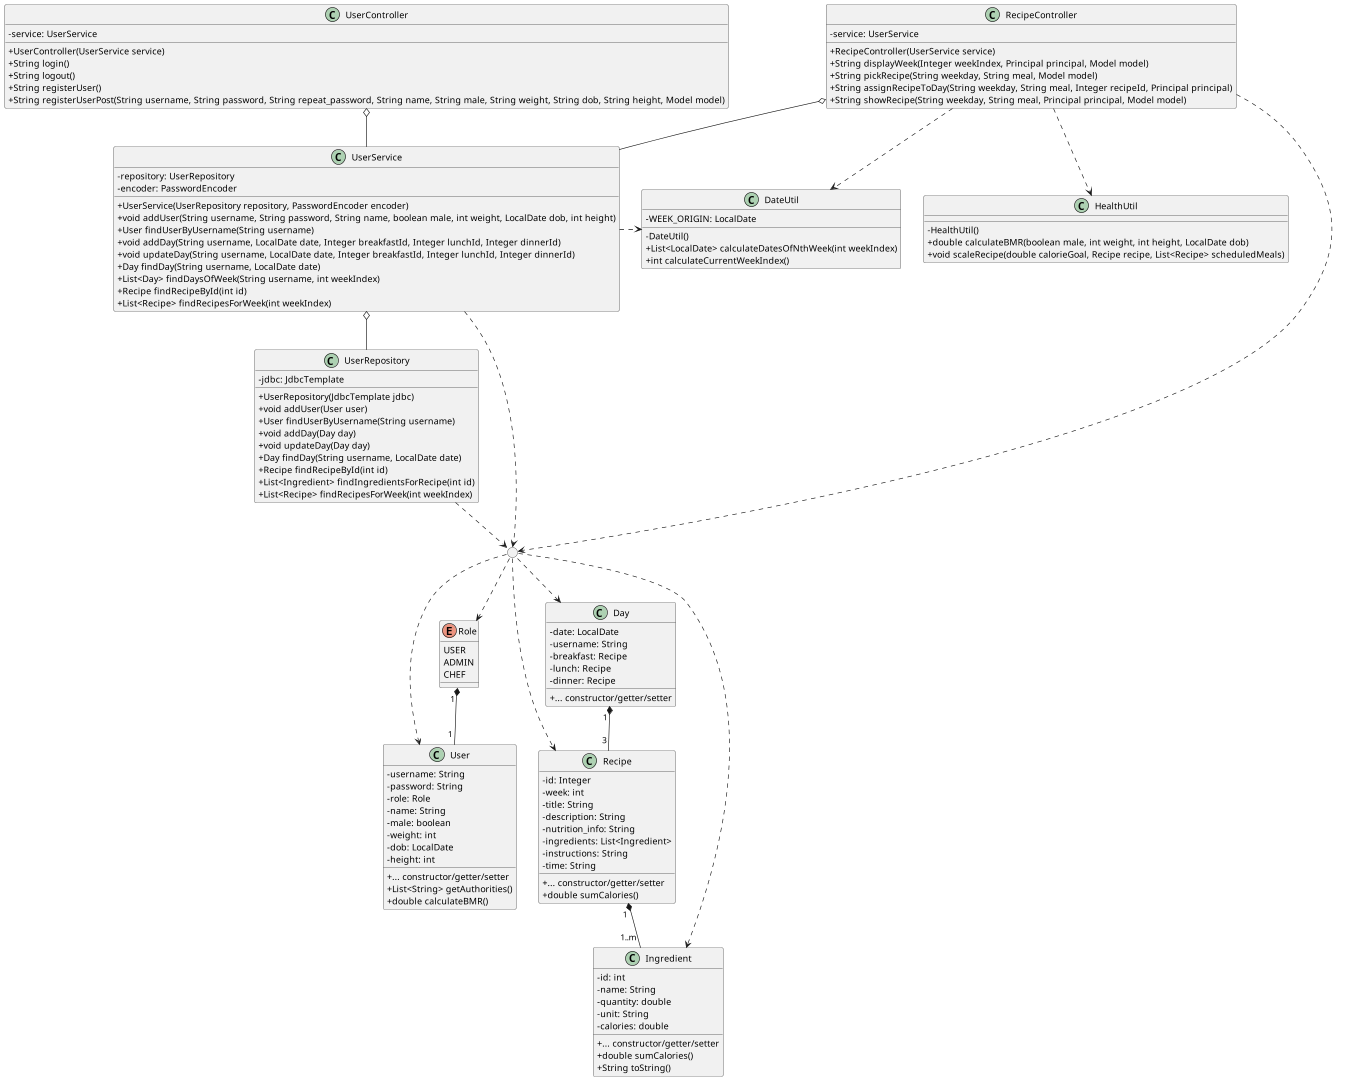

The diagram above was rendered by PlantUML. Its source (embedded in the PNG):
@startuml
scale 1920*1080
skinparam classAttributeIconSize 0
enum Role {
	USER
	ADMIN
	CHEF
}
class User {
	- username: String
	- password: String
	- role: Role
	- name: String
	- male: boolean
	- weight: int
	- dob: LocalDate
	- height: int
	{method} + ... constructor/getter/setter
	+ List<String> getAuthorities()
	+ double calculateBMR()
}
class Day {
	- date: LocalDate
	- username: String
	- breakfast: Recipe
	- lunch: Recipe
	- dinner: Recipe
	{method} + ... constructor/getter/setter
}
class Recipe {
	- id: Integer
	- week: int
	- title: String
	- description: String
	- nutrition_info: String
	- ingredients: List<Ingredient>
	- instructions: String
	- time: String
	{method} + ... constructor/getter/setter
	+ double sumCalories()
}
class Ingredient {
	- id: int
	- name: String
	- quantity: double
	- unit: String
	- calories: double
	{method} + ... constructor/getter/setter
	+ double sumCalories()
	+ String toString()
}
class UserController {
	- service: UserService
	+ UserController(UserService service)
	+ String login()
	+ String logout()
	+ String registerUser()
	+ String registerUserPost(String username, String password, String repeat_password, String name, String male, String weight, String dob, String height, Model model)
}
class RecipeController {
	- service: UserService
	+ RecipeController(UserService service)
	+ String displayWeek(Integer weekIndex, Principal principal, Model model)
	+ String pickRecipe(String weekday, String meal, Model model)
	+ String assignRecipeToDay(String weekday, String meal, Integer recipeId, Principal principal)
	+ String showRecipe(String weekday, String meal, Principal principal, Model model)
}
class UserService {
	- repository: UserRepository
	- encoder: PasswordEncoder
	+ UserService(UserRepository repository, PasswordEncoder encoder)
	+ void addUser(String username, String password, String name, boolean male, int weight, LocalDate dob, int height)
	+ User findUserByUsername(String username)
	+ void addDay(String username, LocalDate date, Integer breakfastId, Integer lunchId, Integer dinnerId)
	+ void updateDay(String username, LocalDate date, Integer breakfastId, Integer lunchId, Integer dinnerId)
	+ Day findDay(String username, LocalDate date)
	+ List<Day> findDaysOfWeek(String username, int weekIndex)
	+ Recipe findRecipeById(int id)
	+ List<Recipe> findRecipesForWeek(int weekIndex)
}
class UserRepository {
	- jdbc: JdbcTemplate
	+ UserRepository(JdbcTemplate jdbc)
	+ void addUser(User user)
	+ User findUserByUsername(String username)
	+ void addDay(Day day)
	+ void updateDay(Day day)
	+ Day findDay(String username, LocalDate date)
	+ Recipe findRecipeById(int id)
	+ List<Ingredient> findIngredientsForRecipe(int id)
	+ List<Recipe> findRecipesForWeek(int weekIndex)
}
class HealthUtil {
	- HealthUtil()
	+ double calculateBMR(boolean male, int weight, int height, LocalDate dob)
	+ void scaleRecipe(double calorieGoal, Recipe recipe, List<Recipe> scheduledMeals)
}
class DateUtil {
	- WEEK_ORIGIN: LocalDate
	- DateUtil()
	+ List<LocalDate> calculateDatesOfNthWeek(int weekIndex)
	+ int calculateCurrentWeekIndex()
}

circle " " as entities

' Controller, Service, Repository
UserController o-- UserService
UserService o-- UserRepository
RecipeController o-- UserService

' Util
RecipeController ..> DateUtil
RecipeController ..> HealthUtil
UserService .r.> DateUtil

' Entities
entities ..> User
entities ..> Role
entities ..> Day
entities ..> Recipe
entities ..> Ingredient
Role " 1 " *-- " 1 " User
Day " 1 " *-- " 3 " Recipe
Recipe " 1 " *-- " 1..m " Ingredient
RecipeController ..> entities
UserService ..> entities
UserRepository ..> entities

' Improved placement
User -r[hidden]-- Recipe
@enduml